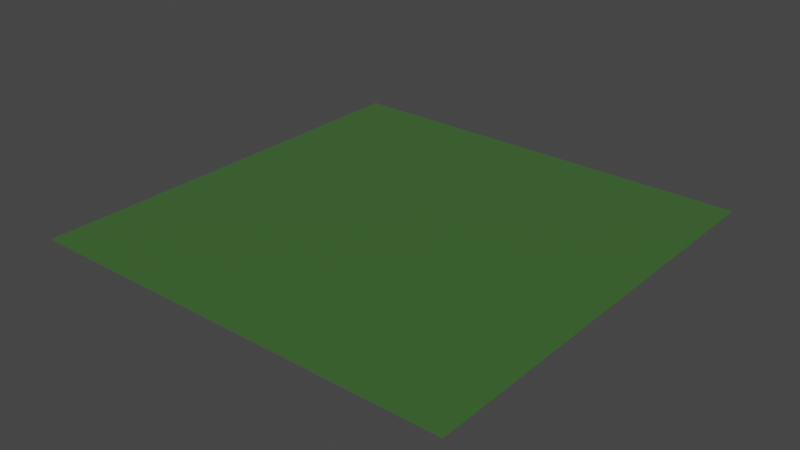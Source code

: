 # Source: testmap.blend  (saved by Blender 3.6.11; exported with 4.5.12 LTS)
import bpy
from mathutils import Matrix  # noqa: F401  (used for matrix-valued properties, if any)

bpy.ops.wm.read_factory_settings(use_empty=True)
scene = bpy.context.scene
scene.name = 'Scene'

# ---- collections
col_collection = bpy.data.collections.new('Collection'); scene.collection.children.link(col_collection)

# ---- materials (node trees are filled in below, after node groups)
mat_material = bpy.data.materials.new('Material')
mat_material.use_transparent_shadow = False

# ---- material node trees
mat_material.use_nodes = True; mat_material.node_tree.nodes.clear()
_N = mat_material.node_tree.nodes; _L = mat_material.node_tree.links
n0 = _N.new('ShaderNodeBsdfPrincipled'); n0.name = 'Principled BSDF'; n0.location = (10, 300)
n0.distribution = 'GGX'
n0.subsurface_method = 'RANDOM_WALK_SKIN'
n0.inputs[0].default_value = (0.05127, 0.1413, 0.0331, 1.0)
n0.inputs[3].default_value = 1.45
n0.inputs[27].default_value = (0.0, 0.0, 0.0, 1.0)
n0.inputs[28].default_value = 1.0
n1 = _N.new('ShaderNodeOutputMaterial'); n1.name = 'Material Output'; n1.location = (300, 300)
_L.new(n0.outputs[0], n1.inputs[0])
n1.is_active_output = True

# ---- world
world_world = bpy.data.worlds.new('World'); scene.world = world_world
world_world.use_nodes = True; world_world.node_tree.nodes.clear()
_N = world_world.node_tree.nodes; _L = world_world.node_tree.links
n0 = _N.new('ShaderNodeOutputWorld'); n0.name = 'World Output'; n0.location = (300, 300)
n1 = _N.new('ShaderNodeBackground'); n1.name = 'Background'; n1.location = (10, 300)
n1.inputs[0].default_value = (0.05088, 0.05088, 0.05088, 1.0)
_L.new(n1.outputs[0], n0.inputs[0])
n0.is_active_output = True
world_world.color = (0.05088, 0.05088, 0.05088)
world_world.use_sun_shadow = False
world_world.sun_shadow_jitter_overblur = 0.0

# ---- meshes
me_plane = bpy.data.meshes.new('Plane')
me_plane.from_pydata([(-10.0, -10.0, 0.0), (10.0, -10.0, 0.0), (-10.0, 10.0, 0.0), (10.0, 10.0, 0.0)], [], [(0, 1, 3, 2)])
_uv = me_plane.uv_layers.new(name='UVMap')
_uv.uv.foreach_set('vector', [0.0, 0.0, 1.0, 0.0, 1.0, 1.0, 0.0, 1.0])
me_plane.materials.append(mat_material)
me_plane.update()

# ---- objects
ob_plane = bpy.data.objects.new('Plane', me_plane)

# ---- transforms, parenting, visibility, modifiers, constraints
ob_plane.location = (0.0, 0.0, 0.0)

# ---- collection membership
col_collection.objects.link(ob_plane)

# ---- scene / render settings (as saved in the file)
scene.frame_start = 1; scene.frame_end = 24; scene.frame_set(0)
scene.render.engine = 'BLENDER_EEVEE_NEXT'
scene.cycles.sampling_pattern = 'TABULATED_SOBOL'
scene.view_settings.view_transform = 'Filmic'
bpy.context.view_layer.update()

# ---- added for rendering (the .blend has no active camera and no usable light): camera, sun
cam_auto = bpy.data.cameras.new('AutoCamera')
cam_auto.lens = 50.0
cam_auto.sensor_width = 36.0
cam_auto.clip_end = 1000.0
ob_auto_camera = bpy.data.objects.new('AutoCamera', cam_auto)
scene.collection.objects.link(ob_auto_camera)
ob_auto_camera.location = (26.1693, -31.4032, 20.9354)
ob_auto_camera.rotation_euler = (1.09748, -7.21219e-08, 0.694738)
scene.camera = ob_auto_camera
light_auto_sun = bpy.data.lights.new('AutoSun', 'SUN')
light_auto_sun.energy = 3.0
light_auto_sun.angle = 0.0523599
ob_auto_sun = bpy.data.objects.new('AutoSun', light_auto_sun)
scene.collection.objects.link(ob_auto_sun)
ob_auto_sun.rotation_euler = (0.872665, 0.174533, 0.523599)
bpy.context.view_layer.update()
